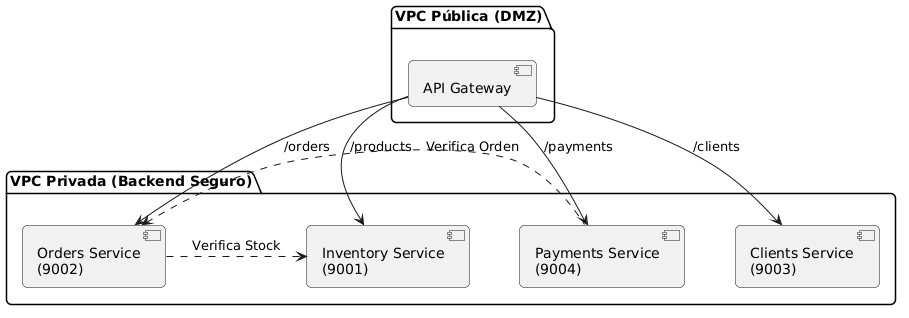

The diagram above was rendered by PlantUML. Its source (embedded in the PNG):
@startuml
skinparam roundcorner 10
skinparam componentStyle uml2
skinparam nodesep 50
skinparam ranksep 60

package "VPC Pública (DMZ)" {
  [API Gateway] as Gateway
}

package "VPC Privada (Backend Seguro)" {
  [Inventory Service\n(9001)] as Inv
  [Orders Service\n(9002)] as Ord
  [Payments Service\n(9004)] as Pay
  [Clients Service\n(9003)] as Cli
}

Gateway -down-> Inv : /products
Gateway -down-> Ord : /orders
Gateway -down-> Pay : /payments
Gateway -down-> Cli : /clients

Ord .right.> Inv : Verifica Stock
Pay .left.> Ord : Verifica Orden
@enduml